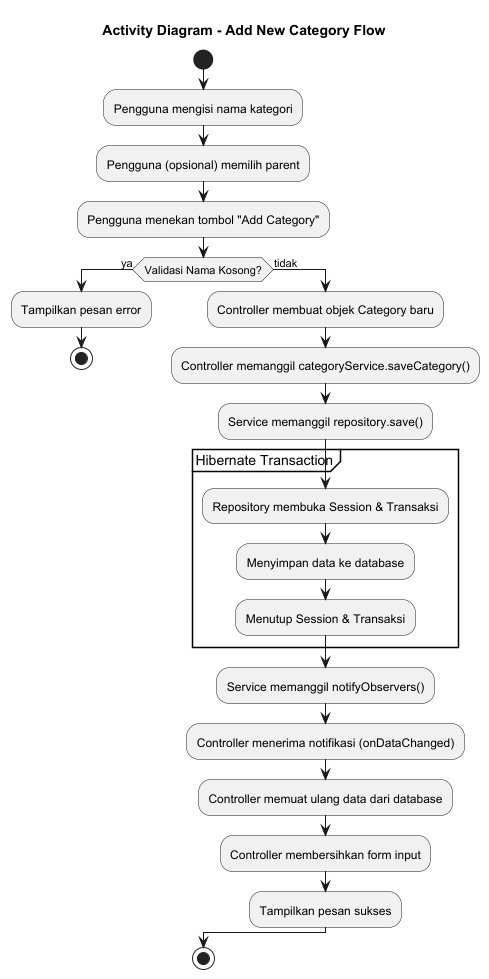

The diagram above was rendered by PlantUML. Its source (embedded in the PNG):
@startuml
' Dibuat pada: Tue Jun 10 12:10:00 WIB 2025
' Diagram Aktivitas untuk Alur Menambah Kategori Baru

title Activity Diagram - Add New Category Flow

start
:Pengguna mengisi nama kategori;
:Pengguna (opsional) memilih parent;
:Pengguna menekan tombol "Add Category";
if (Validasi Nama Kosong?) then (ya)
  :Tampilkan pesan error;
  stop
else (tidak)
  :Controller membuat objek Category baru;
  :Controller memanggil categoryService.saveCategory();
  :Service memanggil repository.save();
  group Hibernate Transaction
    :Repository membuka Session & Transaksi;
    :Menyimpan data ke database;
    :Menutup Session & Transaksi;
  end group
  :Service memanggil notifyObservers();
  :Controller menerima notifikasi (onDataChanged);
  :Controller memuat ulang data dari database;
  :Controller membersihkan form input;
  :Tampilkan pesan sukses;
endif
stop

@enduml